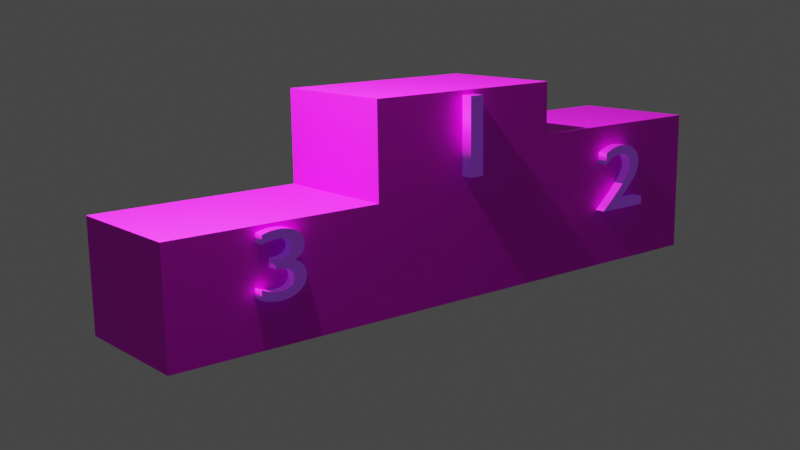 # Source: podium.blend  (saved by Blender 3.4.6; exported with 4.5.12 LTS)
import bpy
from mathutils import Matrix  # noqa: F401  (used for matrix-valued properties, if any)

bpy.ops.wm.read_factory_settings(use_empty=True)
scene = bpy.context.scene
scene.name = 'Scene'

# ---- collections
col_collection = bpy.data.collections.new('Collection'); scene.collection.children.link(col_collection)

# ---- images (referenced by path relative to the original .blend; pixels are not part of the script)
import os
ASSET_DIR = os.environ.get("B2B_ASSET_DIR", "")  # directory of the original .blend (textures are referenced by path, not embedded)
HERE = os.path.dirname(os.path.abspath(__file__))  # packed textures are extracted next to this script under _unpacked/

def load_image(name, relpath, width, height, colorspace="sRGB"):
    """Load a texture the original file referenced (path relative to the .blend, or extracted next to this script)."""
    p = next((c for c in (os.path.join(HERE, relpath), os.path.join(ASSET_DIR, relpath)) if relpath and os.path.exists(c)), "")
    if p:
        img = bpy.data.images.load(p, check_existing=True)
        img.name = name
    else:  # same state as the original file: an image datablock whose file is absent (Cycles renders it pink)
        img = bpy.data.images.new(name, width, height)
        img.source = "FILE"
        img.filepath = "//" + (relpath or name)
    img.colorspace_settings.name = colorspace
    return img
img_pexels_life_of_pix_8892_jpg = load_image('pexels-life-of-pix-8892.jpg', 'pexels-life-of-pix-8892.jpg', 1024, 1024, 'sRGB')
img_pexels_steve_johnson_1902415_jpg = load_image('pexels-steve-johnson-1902415.jpg', 'pexels-steve-johnson-1902415.jpg', 1024, 1024, 'sRGB')

# ---- materials (node trees are filled in below, after node groups)
mat_material_001 = bpy.data.materials.new('Material.001')
mat_material_001.alpha_threshold = 0.0
mat_material_001.use_transparent_shadow = False
mat_material_001.roughness = 0.5
mat_material_001.line_color = (0.0, 0.0, 0.0, 1.0)
mat_material_003 = bpy.data.materials.new('Material.003')
mat_material_003.use_transparent_shadow = False

# ---- material node trees
mat_material_001.use_nodes = True; mat_material_001.node_tree.nodes.clear()
_N = mat_material_001.node_tree.nodes; _L = mat_material_001.node_tree.links
n0 = _N.new('ShaderNodeOutputMaterial'); n0.name = 'Material Output'; n0.location = (300, 300)
n1 = _N.new('ShaderNodeBsdfPrincipled'); n1.name = 'Principled BSDF'; n1.location = (-61, 294)
n1.distribution = 'GGX'
n1.subsurface_method = 'RANDOM_WALK_SKIN'
n1.inputs[2].default_value = 0.6995
n1.inputs[3].default_value = 1.45
n1.inputs[27].default_value = (0.0, 0.0, 0.0, 1.0)
n1.inputs[28].default_value = 1.0
n2 = _N.new('ShaderNodeTexImage'); n2.name = 'Image Texture'; n2.location = (-425, 294)
n2.image = img_pexels_life_of_pix_8892_jpg
n2.interpolation = 'Closest'
_L.new(n1.outputs[0], n0.inputs[0])
_L.new(n2.outputs[0], n1.inputs[0])
n0.is_active_output = True
mat_material_003.use_nodes = True; mat_material_003.node_tree.nodes.clear()
_N = mat_material_003.node_tree.nodes; _L = mat_material_003.node_tree.links
n0 = _N.new('ShaderNodeOutputMaterial'); n0.name = 'Material Output'; n0.location = (300, 300)
n1 = _N.new('ShaderNodeBsdfPrincipled'); n1.name = 'Principled BSDF'; n1.location = (-230, 307)
n1.distribution = 'GGX'
n1.subsurface_method = 'RANDOM_WALK_SKIN'
n1.inputs[3].default_value = 1.45
n1.inputs[27].default_value = (0.2185, 0.1435, 1.0, 1.0)
n1.inputs[28].default_value = 0.1
n2 = _N.new('ShaderNodeTexImage'); n2.name = 'Image Texture'; n2.location = (-610, 275)
n2.image = img_pexels_steve_johnson_1902415_jpg
n2.extension = 'EXTEND'
_L.new(n1.outputs[0], n0.inputs[0])
_L.new(n2.outputs[0], n1.inputs[0])
n0.is_active_output = True

# ---- world
world_world = bpy.data.worlds.new('World'); scene.world = world_world
world_world.use_nodes = True; world_world.node_tree.nodes.clear()
_N = world_world.node_tree.nodes; _L = world_world.node_tree.links
n0 = _N.new('ShaderNodeOutputWorld'); n0.name = 'World Output'; n0.location = (300, 300)
n1 = _N.new('ShaderNodeBackground'); n1.name = 'Background'; n1.location = (10, 300)
n1.inputs[0].default_value = (0.05088, 0.05088, 0.05088, 1.0)
_L.new(n1.outputs[0], n0.inputs[0])
n0.is_active_output = True
world_world.color = (0.05088, 0.05088, 0.05088)
world_world.use_sun_shadow = False
world_world.sun_shadow_jitter_overblur = 0.0

# ---- cameras
cam_camera = bpy.data.cameras.new('Camera')
cam_camera.clip_end = 100.0
cam_camera.ortho_scale = 7.314

# ---- lights
light_light = bpy.data.lights.new('Light', 'POINT')
light_light.transmission_factor = 0.0
light_light.energy = 5000.0
light_light.shadow_soft_size = 0.1
light_light.shadow_maximum_resolution = 0.006
light_light.use_absolute_resolution = True

# ---- meshes
me_cube_002 = bpy.data.meshes.new('Cube.002')
me_cube_002.from_pydata([(1.0, 1.0, 1.0), (1.0, 1.0, -1.0), (1.0, -1.0, 1.0), (1.0, -1.0, -1.0), (-1.0, 1.0, 1.0), (-1.0, 1.0, -1.0), (-1.0, -1.0, 1.0), (-1.0, -1.0, -1.0), (3.0, 1.0, 1.701), (3.0, 1.0, -1.001), (3.0, -1.0, 1.701), (3.0, -1.0, -1.001), (1.0, 1.0, 1.701), (1.0, 1.0, -1.001), (1.0, -1.0, 1.701), (1.0, -1.0, -1.001), (5.0, 1.0, 0.4523), (5.0, 1.0, -1.001), (5.0, -1.0, 0.4523), (5.0, -1.0, -1.001), (3.0, 1.0, 0.4523), (3.0, 1.0, -1.001), (3.0, -1.0, 0.4523), (3.0, -1.0, -1.001)], [], [(0, 4, 6, 2), (3, 2, 6, 7), (7, 6, 4, 5), (5, 1, 3, 7), (1, 0, 2, 3), (5, 4, 0, 1), (8, 12, 14, 10), (11, 10, 14, 15), (15, 14, 12, 13), (13, 9, 11, 15), (9, 8, 10, 11), (13, 12, 8, 9), (16, 20, 22, 18), (19, 18, 22, 23), (23, 22, 20, 21), (21, 17, 19, 23), (17, 16, 18, 19), (21, 20, 16, 17)])
_uv = me_cube_002.uv_layers.new(name='UVMap')
_uv.uv.foreach_set('vector', [0.625, 0.5, 0.875, 0.5, 0.875, 0.75, 0.625, 0.75, 0.375, 0.75, 0.625, 0.75, 0.625, 1.0, 0.375, 1.0, 0.375, 0.0, 0.625, 0.0, 0.625, 0.25, 0.375, 0.25, 0.125, 0.5, 0.375, 0.5, 0.375, 0.75, 0.125, 0.75, 0.375, 0.5, 0.625, 0.5, 0.625, 0.75, 0.375, 0.75, 0.375, 0.25, 0.625, 0.25, 0.625, 0.5, 0.375, 0.5, 0.625, 0.5, 0.875, 0.5, 0.875, 0.75, 0.625, 0.75, 0.375, 0.75, 0.625, 0.75, 0.625, 1.0, 0.375, 1.0, 0.375, 0.0, 0.625, 0.0, 0.625, 0.25, 0.375, 0.25, 0.125, 0.5, 0.375, 0.5, 0.375, 0.75, 0.125, 0.75, 0.375, 0.5, 0.625, 0.5, 0.625, 0.75, 0.375, 0.75, 0.375, 0.25, 0.625, 0.25, 0.625, 0.5, 0.375, 0.5, 0.625, 0.5, 0.875, 0.5, 0.875, 0.75, 0.625, 0.75, 0.375, 0.75, 0.625, 0.75, 0.625, 1.0, 0.375, 1.0, 0.375, 0.0, 0.625, 0.0, 0.625, 0.25, 0.375, 0.25, 0.125, 0.5, 0.375, 0.5, 0.375, 0.75, 0.125, 0.75, 0.375, 0.5, 0.625, 0.5, 0.625, 0.75, 0.375, 0.75, 0.375, 0.25, 0.625, 0.25, 0.625, 0.5, 0.375, 0.5])
me_cube_002.materials.append(mat_material_001)
me_cube_002.use_mirror_vertex_groups = False
me_cube_002.update()

# ---- curves / text
txt_text = bpy.data.curves.new('Text', 'FONT')
txt_text.dimensions = '2D'
txt_text.body = '1'
txt_text.materials.append(mat_material_003)
txt_text.extrude = 0.1
txt_text.size = 1.5
txt_text_001 = bpy.data.curves.new('Text.001', 'FONT')
txt_text_001.dimensions = '2D'
txt_text_001.body = '2'
txt_text_001.materials.append(mat_material_003)
txt_text_001.extrude = 0.1
txt_text_001.size = 1.5
txt_text_002 = bpy.data.curves.new('Text.002', 'FONT')
txt_text_002.dimensions = '2D'
txt_text_002.body = '3'
txt_text_002.materials.append(mat_material_003)
txt_text_002.extrude = 0.1
txt_text_002.size = 1.5

# ---- objects
ob_light = bpy.data.objects.new('Light', light_light)
ob_camera = bpy.data.objects.new('Camera', cam_camera)
ob_cube_002 = bpy.data.objects.new('Cube.002', me_cube_002)
ob_text = bpy.data.objects.new('Text', txt_text)
ob_text_001 = bpy.data.objects.new('Text.001', txt_text_001)
ob_text_002 = bpy.data.objects.new('Text.002', txt_text_002)

# ---- transforms, parenting, visibility, modifiers, constraints
ob_light.location = (4.076, 1.005, 5.904)
ob_light.rotation_euler = (0.6503, 0.05522, 1.866)
ob_light.lock_rotations_4d = False
ob_light.empty_display_type = 'ARROWS'
ob_light.color = (0.0, 0.0, 0.0, 0.0)
ob_light.lineart.crease_threshold = 0.0
ob_camera.location = (9.361, 11.12, 2.758)
ob_camera.rotation_euler = (1.349, 0.01313, 2.453)
ob_camera.lock_rotations_4d = False
ob_camera.empty_display_type = 'ARROWS'
ob_camera.color = (0.0, 0.0, 0.0, 0.0)
ob_camera.display_type = 'WIRE'
ob_camera.lineart.crease_threshold = 0.0
ob_cube_002.location = (-2.949, 0.05702, -0.3501)
ob_cube_002.scale = (1.438, 0.8935, 1.0)
ob_cube_002.lock_rotations_4d = False
ob_cube_002.empty_display_type = 'ARROWS'
ob_cube_002.lineart.crease_threshold = 0.0
ob_text.location = (0.4498, 1.014, 0.2665)
ob_text.rotation_euler = (1.571, -0.0, 0.0)
ob_text.scale = (-1.438, 1.0, 0.8935)
ob_text_001.location = (-2.49, 1.014, -0.5414)
ob_text_001.rotation_euler = (1.571, -0.0, 0.0)
ob_text_001.scale = (-1.266, 0.8801, 0.7864)
ob_text_002.location = (3.229, 1.014, -0.754)
ob_text_002.rotation_euler = (1.571, -0.0, 0.0)
ob_text_002.scale = (-1.122, 0.7801, 0.697)

# ---- collection membership
col_collection.objects.link(ob_light)
col_collection.objects.link(ob_camera)
col_collection.objects.link(ob_cube_002)
col_collection.objects.link(ob_text)
col_collection.objects.link(ob_text_001)
col_collection.objects.link(ob_text_002)

# ---- scene / render settings (as saved in the file)
scene.camera = ob_camera
scene.frame_start = 1; scene.frame_end = 250; scene.frame_set(1)
scene.render.engine = 'BLENDER_EEVEE_NEXT'
scene.cycles.sampling_pattern = 'TABULATED_SOBOL'
scene.cycles.use_light_tree = False
scene.view_settings.view_transform = 'Filmic'
bpy.context.view_layer.update()
